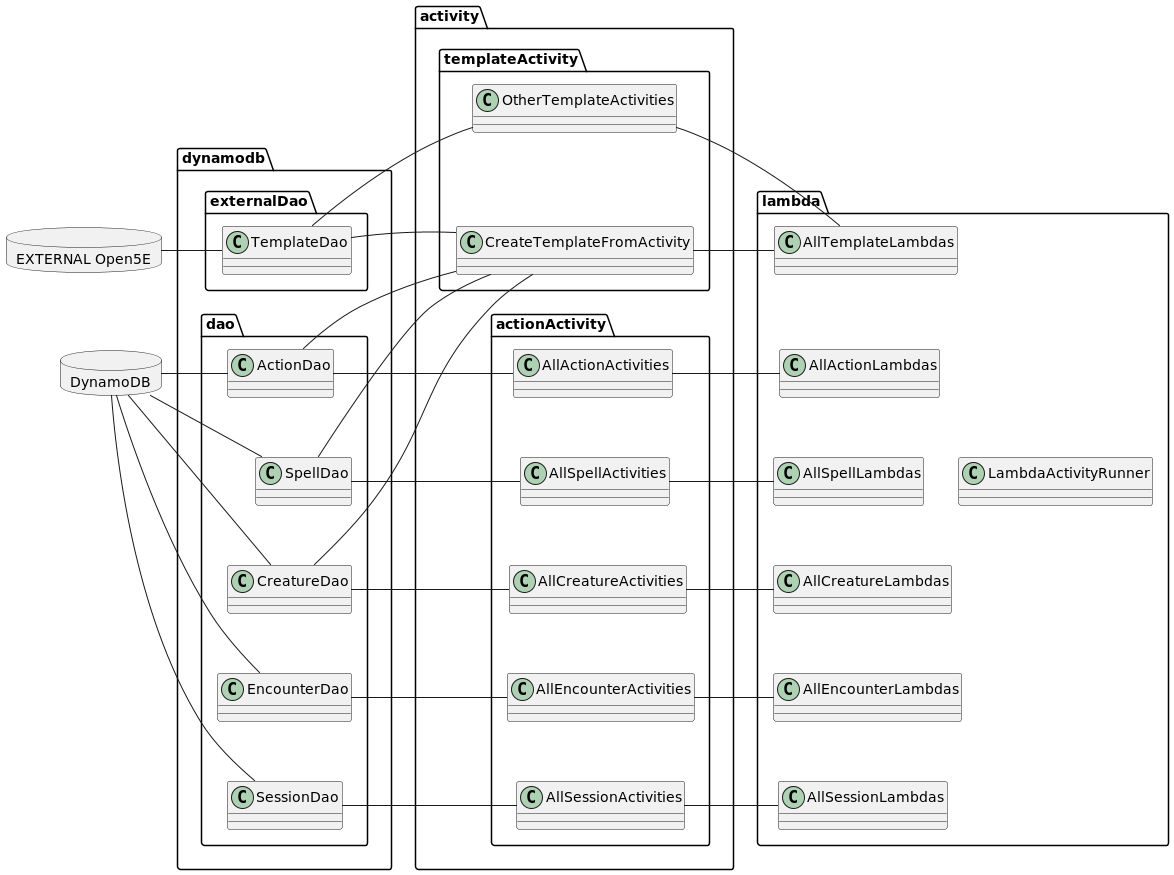

The diagram above was rendered by PlantUML. Its source (embedded in the PNG):
@startuml

class Exceptions.RuntimeException #DimGray

newpage
allowmixing
class activity.templateActivity.OtherTemplateActivities{}
class activity.templateActivity.CreateTemplateFromActivity{}
class activity.actionActivity.AllActionActivities{}
class activity.actionActivity.AllSpellActivities{}
class activity.actionActivity.AllCreatureActivities{}
class activity.actionActivity.AllEncounterActivities{}
class activity.actionActivity.AllSessionActivities{}
database DynamoDB
database "EXTERNAL Open5E"

class dynamodb.externalDao.TemplateDao{
}

class dynamodb.dao.SessionDao{
}

class dynamodb.dao.EncounterDao{
}

class dynamodb.dao.CreatureDao{}

class dynamodb.dao.SpellDao{}

class dynamodb.dao.ActionDao{}

class lambda.AllTemplateLambdas{}
class lambda.AllActionLambdas{}
class lambda.AllSpellLambdas{}
class lambda.AllCreatureLambdas{}
class lambda.AllEncounterLambdas{}
class lambda.AllSessionLambdas{}
class lambda.LambdaActivityRunner{}


dynamodb.externalDao.TemplateDao -d[hidden]- dynamodb.dao.ActionDao
dynamodb.dao.SessionDao -u[hidden]- dynamodb.dao.EncounterDao
dynamodb.dao.EncounterDao -u[hidden]- dynamodb.dao.CreatureDao
dynamodb.dao.CreatureDao -u[hidden]-dynamodb.dao.SpellDao
dynamodb.dao.SpellDao -u[hidden]- dynamodb.dao.ActionDao

dynamodb.dao.SessionDao -l- DynamoDB
dynamodb.dao.EncounterDao -l- DynamoDB
dynamodb.dao.CreatureDao -l- DynamoDB
dynamodb.dao.SpellDao -l- DynamoDB
dynamodb.dao.ActionDao -l- DynamoDB
dynamodb.externalDao.TemplateDao -l- "EXTERNAL Open5E"
activity.templateActivity.CreateTemplateFromActivity -u[hidden]- activity.templateActivity.OtherTemplateActivities
activity.templateActivity.CreateTemplateFromActivity -right[hidden]- dynamodb.externalDao.TemplateDao
activity.templateActivity.CreateTemplateFromActivity -- dynamodb.externalDao.TemplateDao
activity.templateActivity.CreateTemplateFromActivity -- dynamodb.dao.ActionDao
activity.templateActivity.CreateTemplateFromActivity -- dynamodb.dao.SpellDao
activity.templateActivity.CreateTemplateFromActivity -- dynamodb.dao.CreatureDao

activity.actionActivity.AllActionActivities -u[hidden]- activity.templateActivity.CreateTemplateFromActivity
activity.actionActivity.AllSpellActivities -u[hidden]- activity.actionActivity.AllActionActivities
activity.actionActivity.AllCreatureActivities -u[hidden]- activity.actionActivity.AllSpellActivities
activity.actionActivity.AllEncounterActivities -u[hidden]- activity.actionActivity.AllCreatureActivities
activity.actionActivity.AllSessionActivities -u[hidden]- activity.actionActivity.AllEncounterActivities
activity.actionActivity.AllActionActivities -r- dynamodb.dao.ActionDao
activity.actionActivity.AllSpellActivities -r- dynamodb.dao.SpellDao
activity.actionActivity.AllCreatureActivities -r- dynamodb.dao.CreatureDao
activity.actionActivity.AllEncounterActivities -r- dynamodb.dao.EncounterDao
activity.actionActivity.AllSessionActivities -r- dynamodb.dao.SessionDao
activity.templateActivity.OtherTemplateActivities -r- dynamodb.externalDao.TemplateDao

lambda.AllActionLambdas -u[hidden]- lambda.AllTemplateLambdas
lambda.AllSpellLambdas -u[hidden]- lambda.AllActionLambdas
lambda.AllCreatureLambdas -u[hidden]- lambda.AllSpellLambdas
lambda.AllEncounterLambdas -u[hidden]- lambda.AllCreatureLambdas
lambda.AllSessionLambdas -u[hidden]- lambda.AllEncounterLambdas
lambda.LambdaActivityRunner -u[hidden]- lambda.AllActionLambdas

activity.templateActivity.OtherTemplateActivities -r- lambda.AllTemplateLambdas
activity.templateActivity.CreateTemplateFromActivity -r- lambda.AllTemplateLambdas
activity.actionActivity.AllActionActivities -r- lambda.AllActionLambdas
activity.actionActivity.AllSpellActivities -r- lambda.AllSpellLambdas
activity.actionActivity.AllCreatureActivities -r- lambda.AllCreatureLambdas
activity.actionActivity.AllEncounterActivities -r- lambda.AllEncounterLambdas
activity.actionActivity.AllSessionActivities -r- lambda.AllSessionLambdas


@enduml